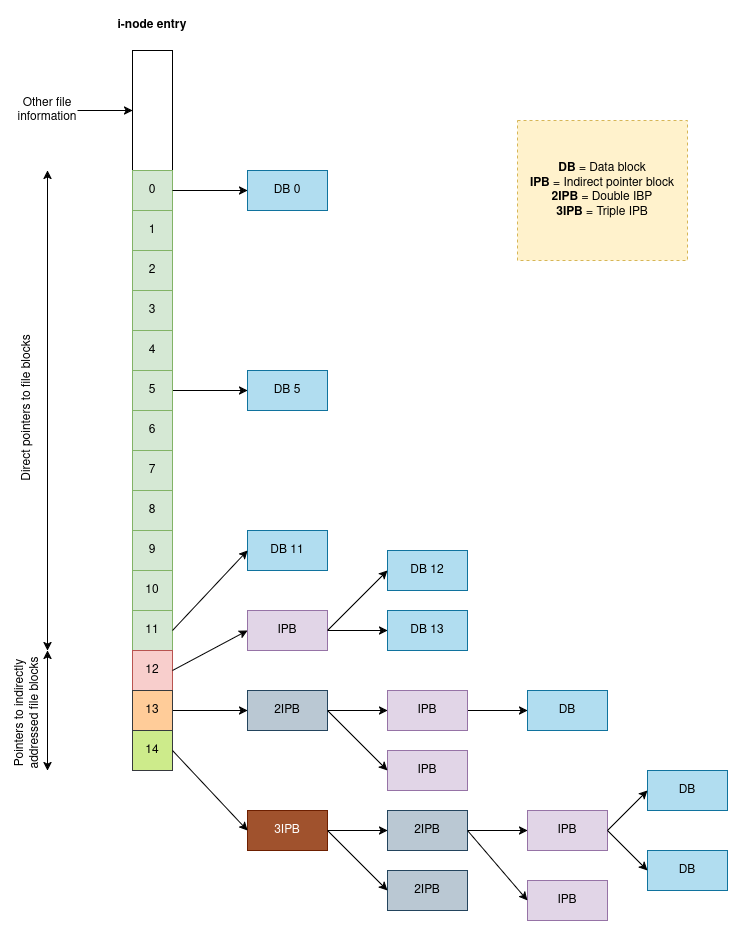

The diagram above was exported from draw.io. Its source (the exported page's mxGraphModel, read from the mxfile embedded in the PNG):
<mxGraphModel dx="1358" dy="763" grid="1" gridSize="10" guides="1" tooltips="1" connect="1" arrows="1" fold="1" page="1" pageScale="1" pageWidth="850" pageHeight="1100" math="0" shadow="0">
  <root>
    <mxCell id="0" />
    <mxCell id="1" parent="0" />
    <mxCell id="EPGY-EgANNBScpYWpXv3-1" value="" style="rounded=0;whiteSpace=wrap;html=1;" vertex="1" parent="1">
      <mxGeometry x="165" y="80" width="40" height="120" as="geometry" />
    </mxCell>
    <mxCell id="EPGY-EgANNBScpYWpXv3-2" value="&lt;b&gt;i-node entry&lt;/b&gt;" style="text;html=1;align=center;verticalAlign=middle;whiteSpace=wrap;rounded=0;" vertex="1" parent="1">
      <mxGeometry x="140" y="40" width="90" height="30" as="geometry" />
    </mxCell>
    <mxCell id="EPGY-EgANNBScpYWpXv3-4" style="edgeStyle=orthogonalEdgeStyle;rounded=0;orthogonalLoop=1;jettySize=auto;html=1;entryX=0;entryY=0.5;entryDx=0;entryDy=0;" edge="1" parent="1" source="EPGY-EgANNBScpYWpXv3-3" target="EPGY-EgANNBScpYWpXv3-1">
      <mxGeometry relative="1" as="geometry" />
    </mxCell>
    <mxCell id="EPGY-EgANNBScpYWpXv3-3" value="Other file information" style="text;html=1;align=center;verticalAlign=middle;whiteSpace=wrap;rounded=0;" vertex="1" parent="1">
      <mxGeometry x="50" y="125" width="60" height="30" as="geometry" />
    </mxCell>
    <mxCell id="EPGY-EgANNBScpYWpXv3-5" value="0" style="rounded=0;whiteSpace=wrap;html=1;fillColor=#d5e8d4;strokeColor=#82b366;" vertex="1" parent="1">
      <mxGeometry x="165" y="200" width="40" height="40" as="geometry" />
    </mxCell>
    <mxCell id="EPGY-EgANNBScpYWpXv3-6" value="1" style="rounded=0;whiteSpace=wrap;html=1;fillColor=#d5e8d4;strokeColor=#82b366;" vertex="1" parent="1">
      <mxGeometry x="165" y="240" width="40" height="40" as="geometry" />
    </mxCell>
    <mxCell id="EPGY-EgANNBScpYWpXv3-7" value="2" style="rounded=0;whiteSpace=wrap;html=1;fillColor=#d5e8d4;strokeColor=#82b366;" vertex="1" parent="1">
      <mxGeometry x="165" y="280" width="40" height="40" as="geometry" />
    </mxCell>
    <mxCell id="EPGY-EgANNBScpYWpXv3-9" value="3" style="rounded=0;whiteSpace=wrap;html=1;fillColor=#d5e8d4;strokeColor=#82b366;" vertex="1" parent="1">
      <mxGeometry x="165" y="320" width="40" height="40" as="geometry" />
    </mxCell>
    <mxCell id="EPGY-EgANNBScpYWpXv3-11" value="4" style="rounded=0;whiteSpace=wrap;html=1;fillColor=#d5e8d4;strokeColor=#82b366;" vertex="1" parent="1">
      <mxGeometry x="165" y="360" width="40" height="40" as="geometry" />
    </mxCell>
    <mxCell id="EPGY-EgANNBScpYWpXv3-26" style="edgeStyle=orthogonalEdgeStyle;rounded=0;orthogonalLoop=1;jettySize=auto;html=1;exitX=1;exitY=0.5;exitDx=0;exitDy=0;entryX=0;entryY=0.5;entryDx=0;entryDy=0;" edge="1" parent="1" source="EPGY-EgANNBScpYWpXv3-12" target="EPGY-EgANNBScpYWpXv3-23">
      <mxGeometry relative="1" as="geometry" />
    </mxCell>
    <mxCell id="EPGY-EgANNBScpYWpXv3-12" value="5" style="rounded=0;whiteSpace=wrap;html=1;fillColor=#d5e8d4;strokeColor=#82b366;" vertex="1" parent="1">
      <mxGeometry x="165" y="400" width="40" height="40" as="geometry" />
    </mxCell>
    <mxCell id="EPGY-EgANNBScpYWpXv3-13" value="6" style="rounded=0;whiteSpace=wrap;html=1;fillColor=#d5e8d4;strokeColor=#82b366;" vertex="1" parent="1">
      <mxGeometry x="165" y="440" width="40" height="40" as="geometry" />
    </mxCell>
    <mxCell id="EPGY-EgANNBScpYWpXv3-14" value="7" style="rounded=0;whiteSpace=wrap;html=1;fillColor=#d5e8d4;strokeColor=#82b366;" vertex="1" parent="1">
      <mxGeometry x="165" y="480" width="40" height="40" as="geometry" />
    </mxCell>
    <mxCell id="EPGY-EgANNBScpYWpXv3-15" value="8" style="rounded=0;whiteSpace=wrap;html=1;fillColor=#d5e8d4;strokeColor=#82b366;" vertex="1" parent="1">
      <mxGeometry x="165" y="520" width="40" height="40" as="geometry" />
    </mxCell>
    <mxCell id="EPGY-EgANNBScpYWpXv3-16" value="9" style="rounded=0;whiteSpace=wrap;html=1;fillColor=#d5e8d4;strokeColor=#82b366;" vertex="1" parent="1">
      <mxGeometry x="165" y="560" width="40" height="40" as="geometry" />
    </mxCell>
    <mxCell id="EPGY-EgANNBScpYWpXv3-17" value="10" style="rounded=0;whiteSpace=wrap;html=1;fillColor=#d5e8d4;strokeColor=#82b366;" vertex="1" parent="1">
      <mxGeometry x="165" y="600" width="40" height="40" as="geometry" />
    </mxCell>
    <mxCell id="EPGY-EgANNBScpYWpXv3-18" value="11" style="rounded=0;whiteSpace=wrap;html=1;fillColor=#d5e8d4;strokeColor=#82b366;" vertex="1" parent="1">
      <mxGeometry x="165" y="640" width="40" height="40" as="geometry" />
    </mxCell>
    <mxCell id="EPGY-EgANNBScpYWpXv3-19" value="12" style="rounded=0;whiteSpace=wrap;html=1;fillColor=#f8cecc;strokeColor=#b85450;" vertex="1" parent="1">
      <mxGeometry x="165" y="680" width="40" height="40" as="geometry" />
    </mxCell>
    <mxCell id="EPGY-EgANNBScpYWpXv3-39" style="edgeStyle=orthogonalEdgeStyle;rounded=0;orthogonalLoop=1;jettySize=auto;html=1;exitX=1;exitY=0.5;exitDx=0;exitDy=0;entryX=0;entryY=0.5;entryDx=0;entryDy=0;" edge="1" parent="1" source="EPGY-EgANNBScpYWpXv3-20" target="EPGY-EgANNBScpYWpXv3-38">
      <mxGeometry relative="1" as="geometry" />
    </mxCell>
    <mxCell id="EPGY-EgANNBScpYWpXv3-20" value="13" style="rounded=0;whiteSpace=wrap;html=1;fillColor=#ffcc99;strokeColor=#36393d;" vertex="1" parent="1">
      <mxGeometry x="165" y="720" width="40" height="40" as="geometry" />
    </mxCell>
    <mxCell id="EPGY-EgANNBScpYWpXv3-21" value="14" style="rounded=0;whiteSpace=wrap;html=1;fillColor=#cdeb8b;strokeColor=#36393d;" vertex="1" parent="1">
      <mxGeometry x="165" y="760" width="40" height="40" as="geometry" />
    </mxCell>
    <mxCell id="EPGY-EgANNBScpYWpXv3-22" value="DB 0" style="rounded=0;whiteSpace=wrap;html=1;fillColor=#b1ddf0;strokeColor=#10739e;" vertex="1" parent="1">
      <mxGeometry x="280" y="200" width="80" height="40" as="geometry" />
    </mxCell>
    <mxCell id="EPGY-EgANNBScpYWpXv3-23" value="DB 5" style="rounded=0;whiteSpace=wrap;html=1;fillColor=#b1ddf0;strokeColor=#10739e;" vertex="1" parent="1">
      <mxGeometry x="280" y="400" width="80" height="40" as="geometry" />
    </mxCell>
    <mxCell id="EPGY-EgANNBScpYWpXv3-24" value="DB 11" style="rounded=0;whiteSpace=wrap;html=1;fillColor=#b1ddf0;strokeColor=#10739e;" vertex="1" parent="1">
      <mxGeometry x="280" y="560" width="80" height="40" as="geometry" />
    </mxCell>
    <mxCell id="EPGY-EgANNBScpYWpXv3-25" value="" style="endArrow=classic;html=1;rounded=0;exitX=1;exitY=0.5;exitDx=0;exitDy=0;entryX=0;entryY=0.5;entryDx=0;entryDy=0;" edge="1" parent="1" source="EPGY-EgANNBScpYWpXv3-5" target="EPGY-EgANNBScpYWpXv3-22">
      <mxGeometry width="50" height="50" relative="1" as="geometry">
        <mxPoint x="400" y="510" as="sourcePoint" />
        <mxPoint x="450" y="460" as="targetPoint" />
      </mxGeometry>
    </mxCell>
    <mxCell id="EPGY-EgANNBScpYWpXv3-27" value="" style="endArrow=classic;html=1;rounded=0;exitX=1;exitY=0.5;exitDx=0;exitDy=0;entryX=0;entryY=0.5;entryDx=0;entryDy=0;" edge="1" parent="1" source="EPGY-EgANNBScpYWpXv3-18" target="EPGY-EgANNBScpYWpXv3-24">
      <mxGeometry width="50" height="50" relative="1" as="geometry">
        <mxPoint x="400" y="510" as="sourcePoint" />
        <mxPoint x="450" y="460" as="targetPoint" />
      </mxGeometry>
    </mxCell>
    <mxCell id="EPGY-EgANNBScpYWpXv3-28" value="" style="endArrow=classic;startArrow=classic;html=1;rounded=0;" edge="1" parent="1">
      <mxGeometry width="50" height="50" relative="1" as="geometry">
        <mxPoint x="80" y="680" as="sourcePoint" />
        <mxPoint x="80" y="200" as="targetPoint" />
      </mxGeometry>
    </mxCell>
    <mxCell id="EPGY-EgANNBScpYWpXv3-29" value="Direct pointers to file blocks" style="text;html=1;align=center;verticalAlign=middle;whiteSpace=wrap;rounded=0;rotation=-90;" vertex="1" parent="1">
      <mxGeometry x="-20" y="420" width="160" height="34.97" as="geometry" />
    </mxCell>
    <mxCell id="EPGY-EgANNBScpYWpXv3-30" value="" style="endArrow=classic;startArrow=classic;html=1;rounded=0;" edge="1" parent="1">
      <mxGeometry width="50" height="50" relative="1" as="geometry">
        <mxPoint x="80" y="680" as="sourcePoint" />
        <mxPoint x="80" y="800" as="targetPoint" />
      </mxGeometry>
    </mxCell>
    <mxCell id="EPGY-EgANNBScpYWpXv3-31" value="Pointers to indirectly addressed file blocks" style="text;html=1;align=center;verticalAlign=middle;whiteSpace=wrap;rounded=0;rotation=-90;" vertex="1" parent="1">
      <mxGeometry x="-20" y="725.03" width="160" height="34.97" as="geometry" />
    </mxCell>
    <mxCell id="EPGY-EgANNBScpYWpXv3-36" style="edgeStyle=orthogonalEdgeStyle;rounded=0;orthogonalLoop=1;jettySize=auto;html=1;exitX=1;exitY=0.5;exitDx=0;exitDy=0;entryX=0;entryY=0.5;entryDx=0;entryDy=0;" edge="1" parent="1" source="EPGY-EgANNBScpYWpXv3-32" target="EPGY-EgANNBScpYWpXv3-35">
      <mxGeometry relative="1" as="geometry" />
    </mxCell>
    <mxCell id="EPGY-EgANNBScpYWpXv3-32" value="IPB" style="rounded=0;whiteSpace=wrap;html=1;fillColor=#e1d5e7;strokeColor=#9673a6;" vertex="1" parent="1">
      <mxGeometry x="280" y="640" width="80" height="40" as="geometry" />
    </mxCell>
    <mxCell id="EPGY-EgANNBScpYWpXv3-33" value="" style="endArrow=classic;html=1;rounded=0;exitX=1;exitY=0.5;exitDx=0;exitDy=0;entryX=0;entryY=0.5;entryDx=0;entryDy=0;" edge="1" parent="1" source="EPGY-EgANNBScpYWpXv3-19" target="EPGY-EgANNBScpYWpXv3-32">
      <mxGeometry width="50" height="50" relative="1" as="geometry">
        <mxPoint x="400" y="510" as="sourcePoint" />
        <mxPoint x="450" y="460" as="targetPoint" />
      </mxGeometry>
    </mxCell>
    <mxCell id="EPGY-EgANNBScpYWpXv3-34" value="DB 12" style="rounded=0;whiteSpace=wrap;html=1;fillColor=#b1ddf0;strokeColor=#10739e;" vertex="1" parent="1">
      <mxGeometry x="420" y="580" width="80" height="40" as="geometry" />
    </mxCell>
    <mxCell id="EPGY-EgANNBScpYWpXv3-35" value="DB 13" style="rounded=0;whiteSpace=wrap;html=1;fillColor=#b1ddf0;strokeColor=#10739e;" vertex="1" parent="1">
      <mxGeometry x="420" y="640" width="80" height="40" as="geometry" />
    </mxCell>
    <mxCell id="EPGY-EgANNBScpYWpXv3-37" value="" style="endArrow=classic;html=1;rounded=0;exitX=1;exitY=0.5;exitDx=0;exitDy=0;entryX=0;entryY=0.5;entryDx=0;entryDy=0;" edge="1" parent="1" source="EPGY-EgANNBScpYWpXv3-32" target="EPGY-EgANNBScpYWpXv3-34">
      <mxGeometry width="50" height="50" relative="1" as="geometry">
        <mxPoint x="400" y="510" as="sourcePoint" />
        <mxPoint x="450" y="460" as="targetPoint" />
      </mxGeometry>
    </mxCell>
    <mxCell id="EPGY-EgANNBScpYWpXv3-42" style="edgeStyle=orthogonalEdgeStyle;rounded=0;orthogonalLoop=1;jettySize=auto;html=1;exitX=1;exitY=0.5;exitDx=0;exitDy=0;entryX=0;entryY=0.5;entryDx=0;entryDy=0;" edge="1" parent="1" source="EPGY-EgANNBScpYWpXv3-38" target="EPGY-EgANNBScpYWpXv3-40">
      <mxGeometry relative="1" as="geometry" />
    </mxCell>
    <mxCell id="EPGY-EgANNBScpYWpXv3-38" value="2IPB" style="rounded=0;whiteSpace=wrap;html=1;fillColor=#bac8d3;strokeColor=#23445d;" vertex="1" parent="1">
      <mxGeometry x="280" y="720" width="80" height="40" as="geometry" />
    </mxCell>
    <mxCell id="EPGY-EgANNBScpYWpXv3-45" style="edgeStyle=orthogonalEdgeStyle;rounded=0;orthogonalLoop=1;jettySize=auto;html=1;exitX=1;exitY=0.5;exitDx=0;exitDy=0;entryX=0;entryY=0.5;entryDx=0;entryDy=0;" edge="1" parent="1" source="EPGY-EgANNBScpYWpXv3-40" target="EPGY-EgANNBScpYWpXv3-44">
      <mxGeometry relative="1" as="geometry" />
    </mxCell>
    <mxCell id="EPGY-EgANNBScpYWpXv3-40" value="IPB" style="rounded=0;whiteSpace=wrap;html=1;fillColor=#e1d5e7;strokeColor=#9673a6;" vertex="1" parent="1">
      <mxGeometry x="420" y="720" width="80" height="40" as="geometry" />
    </mxCell>
    <mxCell id="EPGY-EgANNBScpYWpXv3-41" value="IPB" style="rounded=0;whiteSpace=wrap;html=1;fillColor=#e1d5e7;strokeColor=#9673a6;" vertex="1" parent="1">
      <mxGeometry x="420" y="780" width="80" height="40" as="geometry" />
    </mxCell>
    <mxCell id="EPGY-EgANNBScpYWpXv3-43" value="" style="endArrow=classic;html=1;rounded=0;exitX=1;exitY=0.5;exitDx=0;exitDy=0;entryX=0;entryY=0.5;entryDx=0;entryDy=0;" edge="1" parent="1" source="EPGY-EgANNBScpYWpXv3-38" target="EPGY-EgANNBScpYWpXv3-41">
      <mxGeometry width="50" height="50" relative="1" as="geometry">
        <mxPoint x="400" y="570" as="sourcePoint" />
        <mxPoint x="450" y="520" as="targetPoint" />
      </mxGeometry>
    </mxCell>
    <mxCell id="EPGY-EgANNBScpYWpXv3-44" value="DB" style="rounded=0;whiteSpace=wrap;html=1;fillColor=#b1ddf0;strokeColor=#10739e;" vertex="1" parent="1">
      <mxGeometry x="560" y="720" width="80" height="40" as="geometry" />
    </mxCell>
    <mxCell id="EPGY-EgANNBScpYWpXv3-49" style="edgeStyle=orthogonalEdgeStyle;rounded=0;orthogonalLoop=1;jettySize=auto;html=1;exitX=1;exitY=0.5;exitDx=0;exitDy=0;entryX=0;entryY=0.5;entryDx=0;entryDy=0;" edge="1" parent="1" source="EPGY-EgANNBScpYWpXv3-46" target="EPGY-EgANNBScpYWpXv3-47">
      <mxGeometry relative="1" as="geometry" />
    </mxCell>
    <mxCell id="EPGY-EgANNBScpYWpXv3-46" value="3IPB" style="rounded=0;whiteSpace=wrap;html=1;fillColor=#a0522d;fontColor=#ffffff;strokeColor=#6D1F00;" vertex="1" parent="1">
      <mxGeometry x="280" y="840" width="80" height="40" as="geometry" />
    </mxCell>
    <mxCell id="EPGY-EgANNBScpYWpXv3-52" style="edgeStyle=orthogonalEdgeStyle;rounded=0;orthogonalLoop=1;jettySize=auto;html=1;exitX=1;exitY=0.5;exitDx=0;exitDy=0;entryX=0;entryY=0.5;entryDx=0;entryDy=0;" edge="1" parent="1" source="EPGY-EgANNBScpYWpXv3-47" target="EPGY-EgANNBScpYWpXv3-50">
      <mxGeometry relative="1" as="geometry" />
    </mxCell>
    <mxCell id="EPGY-EgANNBScpYWpXv3-47" value="2IPB" style="rounded=0;whiteSpace=wrap;html=1;fillColor=#bac8d3;strokeColor=#23445d;" vertex="1" parent="1">
      <mxGeometry x="420" y="840" width="80" height="40" as="geometry" />
    </mxCell>
    <mxCell id="EPGY-EgANNBScpYWpXv3-48" value="2IPB" style="rounded=0;whiteSpace=wrap;html=1;fillColor=#bac8d3;strokeColor=#23445d;" vertex="1" parent="1">
      <mxGeometry x="420" y="900" width="80" height="40" as="geometry" />
    </mxCell>
    <mxCell id="EPGY-EgANNBScpYWpXv3-50" value="IPB" style="rounded=0;whiteSpace=wrap;html=1;fillColor=#e1d5e7;strokeColor=#9673a6;" vertex="1" parent="1">
      <mxGeometry x="560" y="840" width="80" height="40" as="geometry" />
    </mxCell>
    <mxCell id="EPGY-EgANNBScpYWpXv3-51" value="IPB" style="rounded=0;whiteSpace=wrap;html=1;fillColor=#e1d5e7;strokeColor=#9673a6;" vertex="1" parent="1">
      <mxGeometry x="560" y="910" width="80" height="40" as="geometry" />
    </mxCell>
    <mxCell id="EPGY-EgANNBScpYWpXv3-53" value="DB" style="rounded=0;whiteSpace=wrap;html=1;fillColor=#b1ddf0;strokeColor=#10739e;" vertex="1" parent="1">
      <mxGeometry x="680" y="800" width="80" height="40" as="geometry" />
    </mxCell>
    <mxCell id="EPGY-EgANNBScpYWpXv3-54" value="DB" style="rounded=0;whiteSpace=wrap;html=1;fillColor=#b1ddf0;strokeColor=#10739e;" vertex="1" parent="1">
      <mxGeometry x="680" y="880" width="80" height="40" as="geometry" />
    </mxCell>
    <mxCell id="EPGY-EgANNBScpYWpXv3-55" value="" style="endArrow=classic;html=1;rounded=0;exitX=1;exitY=0.5;exitDx=0;exitDy=0;entryX=0;entryY=0.5;entryDx=0;entryDy=0;" edge="1" parent="1" source="EPGY-EgANNBScpYWpXv3-46" target="EPGY-EgANNBScpYWpXv3-48">
      <mxGeometry width="50" height="50" relative="1" as="geometry">
        <mxPoint x="400" y="750" as="sourcePoint" />
        <mxPoint x="450" y="700" as="targetPoint" />
      </mxGeometry>
    </mxCell>
    <mxCell id="EPGY-EgANNBScpYWpXv3-57" value="" style="endArrow=classic;html=1;rounded=0;entryX=0;entryY=0.5;entryDx=0;entryDy=0;exitX=1;exitY=0.5;exitDx=0;exitDy=0;" edge="1" parent="1" source="EPGY-EgANNBScpYWpXv3-47" target="EPGY-EgANNBScpYWpXv3-51">
      <mxGeometry width="50" height="50" relative="1" as="geometry">
        <mxPoint x="400" y="750" as="sourcePoint" />
        <mxPoint x="450" y="700" as="targetPoint" />
      </mxGeometry>
    </mxCell>
    <mxCell id="EPGY-EgANNBScpYWpXv3-58" value="" style="endArrow=classic;html=1;rounded=0;entryX=0;entryY=0.5;entryDx=0;entryDy=0;exitX=1;exitY=0.5;exitDx=0;exitDy=0;" edge="1" parent="1" source="EPGY-EgANNBScpYWpXv3-50" target="EPGY-EgANNBScpYWpXv3-53">
      <mxGeometry width="50" height="50" relative="1" as="geometry">
        <mxPoint x="400" y="750" as="sourcePoint" />
        <mxPoint x="450" y="700" as="targetPoint" />
      </mxGeometry>
    </mxCell>
    <mxCell id="EPGY-EgANNBScpYWpXv3-59" value="" style="endArrow=classic;html=1;rounded=0;entryX=0;entryY=0.5;entryDx=0;entryDy=0;exitX=1;exitY=0.5;exitDx=0;exitDy=0;" edge="1" parent="1" source="EPGY-EgANNBScpYWpXv3-50" target="EPGY-EgANNBScpYWpXv3-54">
      <mxGeometry width="50" height="50" relative="1" as="geometry">
        <mxPoint x="400" y="750" as="sourcePoint" />
        <mxPoint x="450" y="700" as="targetPoint" />
      </mxGeometry>
    </mxCell>
    <mxCell id="EPGY-EgANNBScpYWpXv3-60" value="&lt;div&gt;&lt;b&gt;DB&lt;/b&gt; = Data block&lt;/div&gt;&lt;div&gt;&lt;b&gt;IPB &lt;/b&gt;= Indirect pointer block&lt;/div&gt;&lt;div&gt;&lt;b&gt;2IPB &lt;/b&gt;= Double IBP&lt;/div&gt;&lt;div&gt;&lt;b&gt;3IPB&lt;/b&gt; = Triple IPB&lt;/div&gt;" style="rounded=0;whiteSpace=wrap;html=1;fillColor=#fff2cc;strokeColor=#d6b656;dashed=1;align=center;" vertex="1" parent="1">
      <mxGeometry x="550" y="150" width="170" height="140" as="geometry" />
    </mxCell>
    <mxCell id="EPGY-EgANNBScpYWpXv3-61" value="" style="endArrow=classic;html=1;rounded=0;exitX=1;exitY=0.5;exitDx=0;exitDy=0;entryX=0;entryY=0.5;entryDx=0;entryDy=0;" edge="1" parent="1" source="EPGY-EgANNBScpYWpXv3-21" target="EPGY-EgANNBScpYWpXv3-46">
      <mxGeometry width="50" height="50" relative="1" as="geometry">
        <mxPoint x="400" y="600" as="sourcePoint" />
        <mxPoint x="450" y="550" as="targetPoint" />
      </mxGeometry>
    </mxCell>
  </root>
</mxGraphModel>